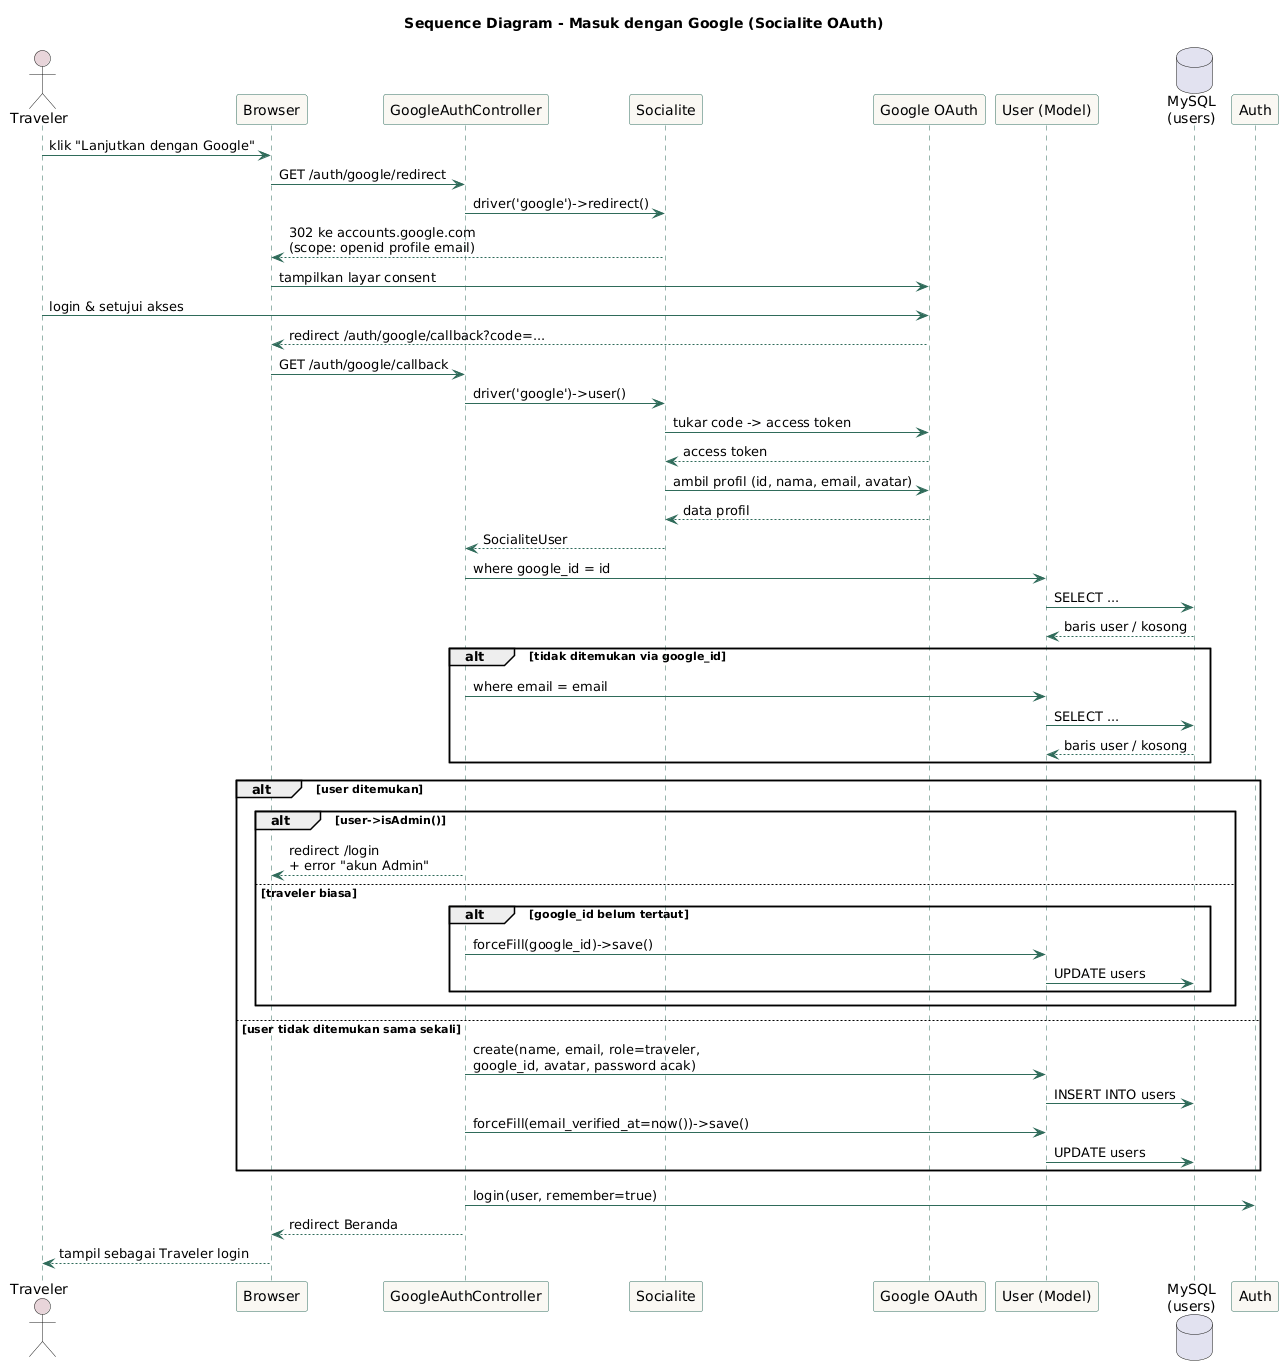

The diagram above was rendered by PlantUML. Its source (embedded in the PNG):
@startuml
title Sequence Diagram - Masuk dengan Google (Socialite OAuth)

skinparam sequence {
  ArrowColor #2F6B5A
  LifeLineBorderColor #2F6B5A
  ParticipantBorderColor #2F6B5A
  ParticipantBackgroundColor #FAF8F3
  ActorBackgroundColor #E8D5DA
}

actor Traveler
participant "Browser" as Browser
participant "GoogleAuthController" as Ctrl
participant "Socialite" as Socialite
participant "Google OAuth" as Google
participant "User (Model)" as UserModel
database "MySQL\n(users)" as DB
participant "Auth" as Auth

Traveler -> Browser : klik "Lanjutkan dengan Google"
Browser -> Ctrl : GET /auth/google/redirect
Ctrl -> Socialite : driver('google')->redirect()
Socialite --> Browser : 302 ke accounts.google.com\n(scope: openid profile email)
Browser -> Google : tampilkan layar consent
Traveler -> Google : login & setujui akses
Google --> Browser : redirect /auth/google/callback?code=...

Browser -> Ctrl : GET /auth/google/callback
Ctrl -> Socialite : driver('google')->user()
Socialite -> Google : tukar code -> access token
Google --> Socialite : access token
Socialite -> Google : ambil profil (id, nama, email, avatar)
Google --> Socialite : data profil
Socialite --> Ctrl : SocialiteUser

Ctrl -> UserModel : where google_id = id
UserModel -> DB : SELECT ...
DB --> UserModel : baris user / kosong

alt tidak ditemukan via google_id
  Ctrl -> UserModel : where email = email
  UserModel -> DB : SELECT ...
  DB --> UserModel : baris user / kosong
end

alt user ditemukan
  alt user->isAdmin()
    Ctrl --> Browser : redirect /login\n+ error "akun Admin"
  else traveler biasa
    alt google_id belum tertaut
      Ctrl -> UserModel : forceFill(google_id)->save()
      UserModel -> DB : UPDATE users
    end
  end
else user tidak ditemukan sama sekali
  Ctrl -> UserModel : create(name, email, role=traveler,\ngoogle_id, avatar, password acak)
  UserModel -> DB : INSERT INTO users
  Ctrl -> UserModel : forceFill(email_verified_at=now())->save()
  UserModel -> DB : UPDATE users
end

Ctrl -> Auth : login(user, remember=true)
Ctrl --> Browser : redirect Beranda
Browser --> Traveler : tampil sebagai Traveler login
@enduml